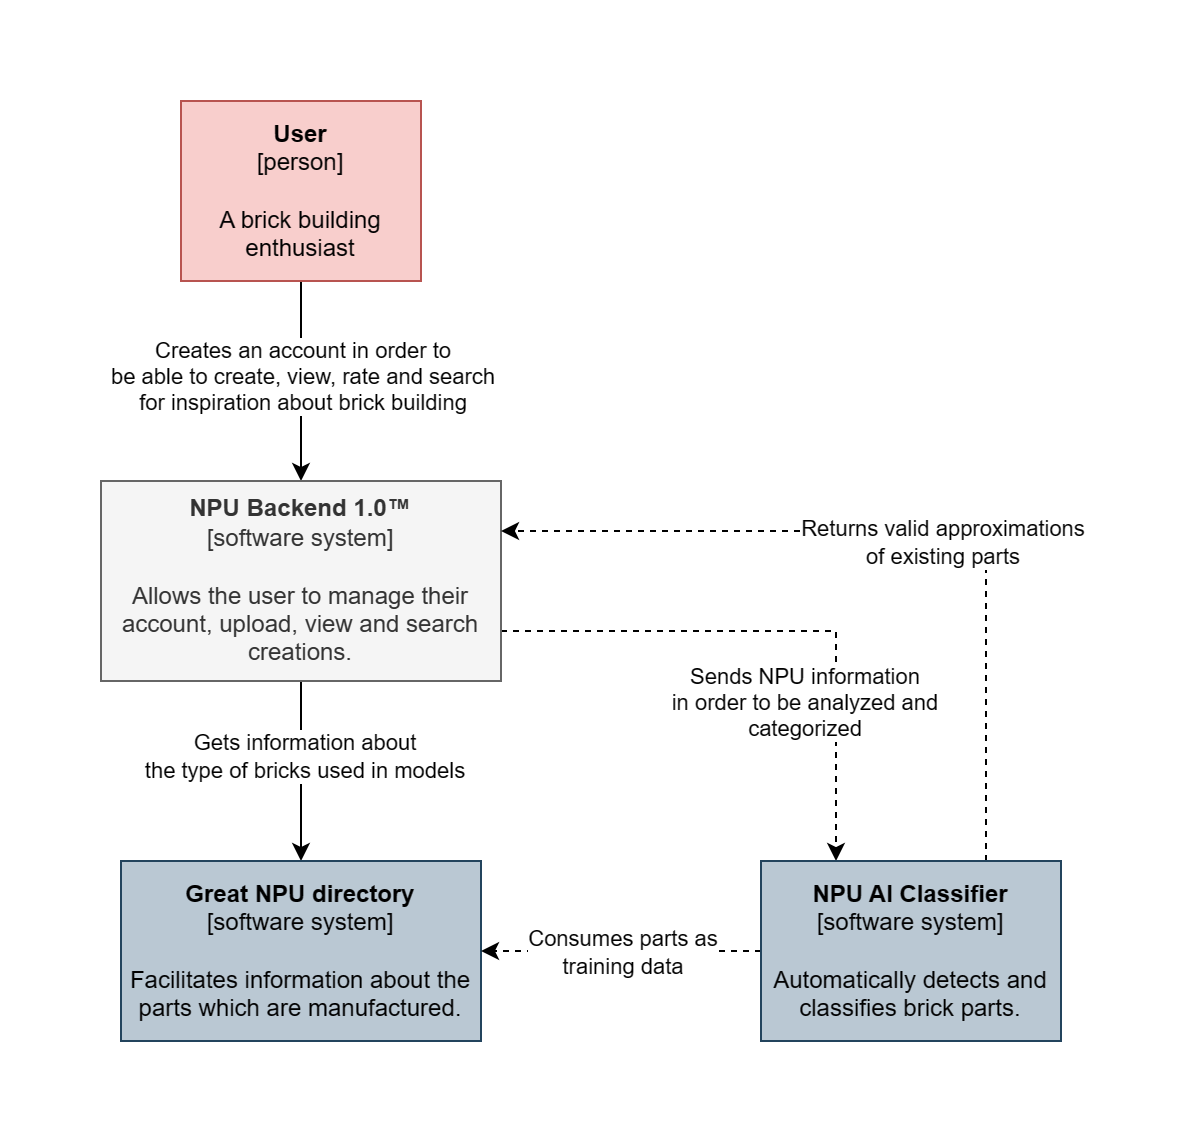

The diagram above was exported from draw.io. Its source (the exported page's mxGraphModel, read from the mxfile embedded in the PNG):
<mxGraphModel dx="1221" dy="636" grid="1" gridSize="10" guides="1" tooltips="1" connect="1" arrows="1" fold="1" page="1" pageScale="1" pageWidth="850" pageHeight="1100" math="0" shadow="0">
  <root>
    <mxCell id="0" />
    <mxCell id="1" parent="0" />
    <mxCell id="pBrJ_K6vvV4SP7ELr4cM-3" style="edgeStyle=orthogonalEdgeStyle;rounded=0;orthogonalLoop=1;jettySize=auto;html=1;" edge="1" parent="1" source="pBrJ_K6vvV4SP7ELr4cM-1" target="pBrJ_K6vvV4SP7ELr4cM-2">
      <mxGeometry relative="1" as="geometry" />
    </mxCell>
    <mxCell id="pBrJ_K6vvV4SP7ELr4cM-4" value="Creates an account in order to&lt;br&gt;be able to create, view, rate and search &lt;br&gt;for inspiration about brick building" style="edgeLabel;html=1;align=center;verticalAlign=middle;resizable=0;points=[];" vertex="1" connectable="0" parent="pBrJ_K6vvV4SP7ELr4cM-3">
      <mxGeometry x="-0.275" y="1" relative="1" as="geometry">
        <mxPoint x="-1" y="11" as="offset" />
      </mxGeometry>
    </mxCell>
    <mxCell id="pBrJ_K6vvV4SP7ELr4cM-1" value="&lt;b&gt;User&lt;/b&gt;&lt;br&gt;[person]&lt;br&gt;&lt;br&gt;A brick building enthusiast" style="rounded=0;whiteSpace=wrap;html=1;fillColor=#f8cecc;strokeColor=#b85450;" vertex="1" parent="1">
      <mxGeometry x="180" y="100" width="120" height="90" as="geometry" />
    </mxCell>
    <mxCell id="pBrJ_K6vvV4SP7ELr4cM-6" style="edgeStyle=orthogonalEdgeStyle;rounded=0;orthogonalLoop=1;jettySize=auto;html=1;entryX=0.5;entryY=0;entryDx=0;entryDy=0;" edge="1" parent="1" source="pBrJ_K6vvV4SP7ELr4cM-2" target="pBrJ_K6vvV4SP7ELr4cM-5">
      <mxGeometry relative="1" as="geometry" />
    </mxCell>
    <mxCell id="pBrJ_K6vvV4SP7ELr4cM-8" value="Gets information about&lt;br&gt;the type of bricks used in models" style="edgeLabel;html=1;align=center;verticalAlign=middle;resizable=0;points=[];" vertex="1" connectable="0" parent="pBrJ_K6vvV4SP7ELr4cM-6">
      <mxGeometry x="-0.185" y="1" relative="1" as="geometry">
        <mxPoint as="offset" />
      </mxGeometry>
    </mxCell>
    <mxCell id="pBrJ_K6vvV4SP7ELr4cM-24" style="edgeStyle=orthogonalEdgeStyle;rounded=0;orthogonalLoop=1;jettySize=auto;html=1;exitX=1;exitY=0.75;exitDx=0;exitDy=0;entryX=0.25;entryY=0;entryDx=0;entryDy=0;dashed=1;" edge="1" parent="1" source="pBrJ_K6vvV4SP7ELr4cM-2" target="pBrJ_K6vvV4SP7ELr4cM-9">
      <mxGeometry relative="1" as="geometry" />
    </mxCell>
    <mxCell id="pBrJ_K6vvV4SP7ELr4cM-25" value="Sends NPU information&lt;br&gt;in order to be analyzed and&lt;br&gt;categorized" style="edgeLabel;html=1;align=center;verticalAlign=middle;resizable=0;points=[];" vertex="1" connectable="0" parent="pBrJ_K6vvV4SP7ELr4cM-24">
      <mxGeometry x="-0.0192" y="1" relative="1" as="geometry">
        <mxPoint x="12" y="36" as="offset" />
      </mxGeometry>
    </mxCell>
    <mxCell id="pBrJ_K6vvV4SP7ELr4cM-2" value="&lt;b&gt;NPU Backend 1.0™&lt;/b&gt;&lt;br&gt;[software system]&lt;br&gt;&lt;br&gt;Allows the user to manage their account, upload, view and search&lt;br&gt;creations." style="rounded=0;whiteSpace=wrap;html=1;fillColor=#f5f5f5;fontColor=#333333;strokeColor=#666666;" vertex="1" parent="1">
      <mxGeometry x="140" y="290" width="200" height="100" as="geometry" />
    </mxCell>
    <mxCell id="pBrJ_K6vvV4SP7ELr4cM-5" value="&lt;b&gt;Great NPU directory&lt;/b&gt;&lt;br&gt;[software system]&lt;br&gt;&lt;br&gt;Facilitates information about the parts which are manufactured." style="rounded=0;whiteSpace=wrap;html=1;fillColor=#bac8d3;strokeColor=#23445d;" vertex="1" parent="1">
      <mxGeometry x="150" y="480" width="180" height="90" as="geometry" />
    </mxCell>
    <mxCell id="pBrJ_K6vvV4SP7ELr4cM-22" style="edgeStyle=orthogonalEdgeStyle;rounded=0;orthogonalLoop=1;jettySize=auto;html=1;exitX=0;exitY=0.5;exitDx=0;exitDy=0;entryX=1;entryY=0.5;entryDx=0;entryDy=0;dashed=1;" edge="1" parent="1" source="pBrJ_K6vvV4SP7ELr4cM-9" target="pBrJ_K6vvV4SP7ELr4cM-5">
      <mxGeometry relative="1" as="geometry" />
    </mxCell>
    <mxCell id="pBrJ_K6vvV4SP7ELr4cM-27" value="Consumes parts as&lt;br&gt;training data" style="edgeLabel;html=1;align=center;verticalAlign=middle;resizable=0;points=[];" vertex="1" connectable="0" parent="pBrJ_K6vvV4SP7ELr4cM-22">
      <mxGeometry x="0.2742" relative="1" as="geometry">
        <mxPoint x="19" as="offset" />
      </mxGeometry>
    </mxCell>
    <mxCell id="pBrJ_K6vvV4SP7ELr4cM-23" style="edgeStyle=orthogonalEdgeStyle;rounded=0;orthogonalLoop=1;jettySize=auto;html=1;exitX=0.75;exitY=0;exitDx=0;exitDy=0;entryX=1;entryY=0.25;entryDx=0;entryDy=0;dashed=1;" edge="1" parent="1" source="pBrJ_K6vvV4SP7ELr4cM-9" target="pBrJ_K6vvV4SP7ELr4cM-2">
      <mxGeometry relative="1" as="geometry" />
    </mxCell>
    <mxCell id="pBrJ_K6vvV4SP7ELr4cM-26" value="Returns valid approximations&lt;br&gt;of existing parts" style="edgeLabel;html=1;align=center;verticalAlign=middle;resizable=0;points=[];" vertex="1" connectable="0" parent="pBrJ_K6vvV4SP7ELr4cM-23">
      <mxGeometry x="0.1209" y="-2" relative="1" as="geometry">
        <mxPoint x="41" y="7" as="offset" />
      </mxGeometry>
    </mxCell>
    <mxCell id="pBrJ_K6vvV4SP7ELr4cM-9" value="&lt;b&gt;NPU AI Classifier&lt;/b&gt;&lt;br&gt;[software system]&lt;br&gt;&lt;br&gt;Automatically detects and classifies brick parts." style="rounded=0;whiteSpace=wrap;html=1;fillColor=#bac8d3;strokeColor=#23445d;" vertex="1" parent="1">
      <mxGeometry x="470" y="480" width="150" height="90" as="geometry" />
    </mxCell>
  </root>
</mxGraphModel>